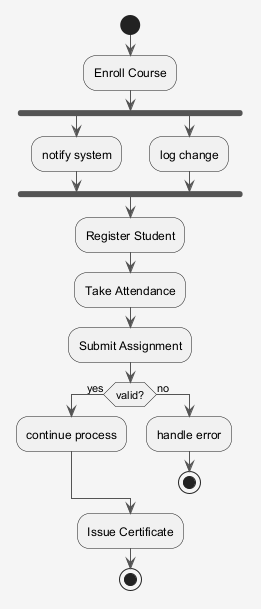

The diagram above was rendered by PlantUML. Its source (embedded in the PNG):
@startuml
skinparam shadowing false
skinparam backgroundColor #F5F5F5
skinparam ArrowColor #555555
start
:Enroll Course;
fork
:notify system;
fork again
:log change;
end fork
:Register Student;
:Take Attendance;
:Submit Assignment;
if (valid?) then (yes)
:continue process;
else (no)
:handle error;
stop
endif
:Issue Certificate;
stop
@enduml